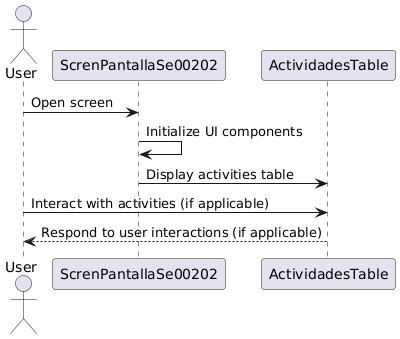

The diagram above was rendered by PlantUML. Its source (embedded in the PNG):
@startuml
actor User as "User"
participant ScrenPantallaSe00202 as "ScrenPantallaSe00202"
participant ActividadesTable as "ActividadesTable"

User -> ScrenPantallaSe00202: Open screen
ScrenPantallaSe00202 -> ScrenPantallaSe00202: Initialize UI components
ScrenPantallaSe00202 -> ActividadesTable: Display activities table

User -> ActividadesTable: Interact with activities (if applicable)
ActividadesTable --> User: Respond to user interactions (if applicable)
@enduml